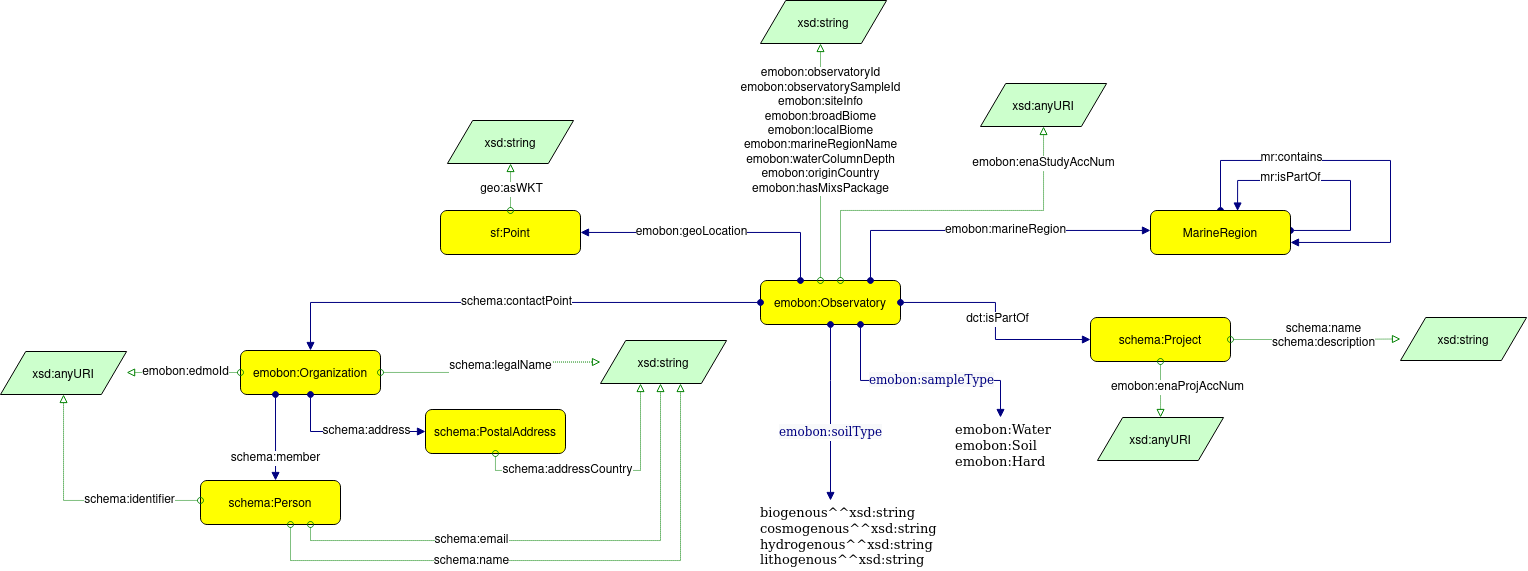

The diagram above was exported from draw.io. Its source (the exported page's mxGraphModel, read from the mxfile embedded in the PNG):
<mxGraphModel dx="2036" dy="691" grid="1" gridSize="10" guides="1" tooltips="1" connect="1" arrows="1" fold="1" page="1" pageScale="1" pageWidth="850" pageHeight="1100" math="0" shadow="0">
  <root>
    <mxCell id="0" />
    <mxCell id="1" parent="0" />
    <mxCell id="KwnUa2W7b4qtZL2jzEXC-2" value="emobon:Observatory" style="graphMlID=n4;shape=rect;rounded=1;arcsize=30;fillColor=#ffff00;strokeColor=#000000;strokeWidth=1.0" vertex="1" parent="1">
      <mxGeometry x="130" y="480" width="140" height="44" as="geometry" />
    </mxCell>
    <mxCell id="KwnUa2W7b4qtZL2jzEXC-3" value="" style="graphMlID=e6;rounded=0;endArrow=block;strokeColor=#008000;dashed=1;dashPattern=1 1;strokeWidth=1.0;startArrow=oval;startFill=0;endFill=0;edgeStyle=orthogonalEdgeStyle;" edge="1" parent="1" source="KwnUa2W7b4qtZL2jzEXC-2" target="m9RIzbFUAVYcv4gCDX0m-69">
      <mxGeometry relative="1" as="geometry">
        <Array as="points">
          <mxPoint x="190" y="440" />
          <mxPoint x="190" y="440" />
        </Array>
        <mxPoint x="294" y="470" as="sourcePoint" />
        <mxPoint x="570" y="470" as="targetPoint" />
      </mxGeometry>
    </mxCell>
    <mxCell id="KwnUa2W7b4qtZL2jzEXC-4" value="emobon:observatoryId&lt;br&gt;emobon:observatorySampleId&lt;br&gt;emobon:siteInfo&lt;br&gt;emobon:broadBiome&lt;br&gt;emobon:localBiome&lt;br&gt;emobon:marineRegionName&lt;br&gt;emobon:waterColumnDepth&lt;br&gt;emobon:originCountry&lt;br&gt;emobon:hasMixsPackage" style="text;html=1;align=center;verticalAlign=middle;resizable=0;points=[];labelBackgroundColor=#ffffff;" vertex="1" connectable="0" parent="KwnUa2W7b4qtZL2jzEXC-3">
      <mxGeometry x="-0.087" y="3" relative="1" as="geometry">
        <mxPoint x="3" y="-42" as="offset" />
      </mxGeometry>
    </mxCell>
    <mxCell id="KwnUa2W7b4qtZL2jzEXC-5" value="" style="graphMlID=e0;rounded=0;endArrow=block;strokeColor=#000080;strokeWidth=1.0;startArrow=oval;startFill=1;endFill=1;edgeStyle=orthogonalEdgeStyle;" edge="1" parent="1" source="KwnUa2W7b4qtZL2jzEXC-2" target="m9RIzbFUAVYcv4gCDX0m-77">
      <mxGeometry relative="1" as="geometry">
        <mxPoint x="-32" y="610.0818375889874" as="sourcePoint" />
        <mxPoint x="360" y="333" as="targetPoint" />
        <Array as="points">
          <mxPoint x="230" y="580" />
          <mxPoint x="370" y="580" />
        </Array>
      </mxGeometry>
    </mxCell>
    <mxCell id="KwnUa2W7b4qtZL2jzEXC-6" value="&lt;span style=&quot;color: rgb(0, 0, 128); font-family: &amp;quot;dialog&amp;quot;; font-size: 12px; background-color: rgb(248, 249, 250);&quot;&gt;emobon:sampleType&lt;/span&gt;" style="text;html=1;align=center;verticalAlign=middle;resizable=0;points=[];labelBackgroundColor=#ffffff;fontSize=12;" vertex="1" connectable="0" parent="KwnUa2W7b4qtZL2jzEXC-5">
      <mxGeometry x="-0.0174" y="2" relative="1" as="geometry">
        <mxPoint x="12" y="2" as="offset" />
      </mxGeometry>
    </mxCell>
    <mxCell id="m9RIzbFUAVYcv4gCDX0m-3" value="" style="graphMlID=e0;rounded=0;endArrow=block;strokeColor=#000080;strokeWidth=1.0;startArrow=oval;startFill=1;endFill=1;edgeStyle=orthogonalEdgeStyle;" edge="1" parent="1" source="KwnUa2W7b4qtZL2jzEXC-2" target="m9RIzbFUAVYcv4gCDX0m-6">
      <mxGeometry relative="1" as="geometry">
        <mxPoint x="300" y="590.0818375889874" as="sourcePoint" />
        <mxPoint x="560" y="590" as="targetPoint" />
      </mxGeometry>
    </mxCell>
    <mxCell id="m9RIzbFUAVYcv4gCDX0m-4" value="dct:isPartOf" style="text;html=1;align=center;verticalAlign=middle;resizable=0;points=[];labelBackgroundColor=#ffffff;" vertex="1" connectable="0" parent="m9RIzbFUAVYcv4gCDX0m-3">
      <mxGeometry x="-0.0174" y="2" relative="1" as="geometry">
        <mxPoint as="offset" />
      </mxGeometry>
    </mxCell>
    <mxCell id="m9RIzbFUAVYcv4gCDX0m-6" value="schema:Project" style="graphMlID=n4;shape=rect;rounded=1;arcsize=30;fillColor=#ffff00;strokeColor=#000000;strokeWidth=1.0" vertex="1" parent="1">
      <mxGeometry x="460" y="517" width="140" height="44" as="geometry" />
    </mxCell>
    <mxCell id="m9RIzbFUAVYcv4gCDX0m-9" value="" style="graphMlID=e6;rounded=0;endArrow=block;strokeColor=#008000;dashed=1;dashPattern=1 1;strokeWidth=1.0;startArrow=oval;startFill=0;endFill=0;edgeStyle=orthogonalEdgeStyle;" edge="1" parent="1" source="m9RIzbFUAVYcv4gCDX0m-6" target="m9RIzbFUAVYcv4gCDX0m-71">
      <mxGeometry relative="1" as="geometry">
        <Array as="points" />
        <mxPoint x="630" y="657" as="sourcePoint" />
        <mxPoint x="740" y="447" as="targetPoint" />
      </mxGeometry>
    </mxCell>
    <mxCell id="m9RIzbFUAVYcv4gCDX0m-10" value="schema:name&lt;br&gt;schema:description" style="text;html=1;align=center;verticalAlign=middle;resizable=0;points=[];labelBackgroundColor=#ffffff;" vertex="1" connectable="0" parent="m9RIzbFUAVYcv4gCDX0m-9">
      <mxGeometry x="-0.087" y="3" relative="1" as="geometry">
        <mxPoint x="14" as="offset" />
      </mxGeometry>
    </mxCell>
    <mxCell id="m9RIzbFUAVYcv4gCDX0m-12" value="" style="graphMlID=e6;rounded=0;endArrow=block;strokeColor=#008000;dashed=1;dashPattern=1 1;strokeWidth=1.0;startArrow=oval;startFill=0;endFill=0;edgeStyle=orthogonalEdgeStyle;" edge="1" parent="1" source="m9RIzbFUAVYcv4gCDX0m-6" target="m9RIzbFUAVYcv4gCDX0m-72">
      <mxGeometry relative="1" as="geometry">
        <Array as="points" />
        <mxPoint x="540" y="717" as="sourcePoint" />
        <mxPoint x="816" y="717" as="targetPoint" />
      </mxGeometry>
    </mxCell>
    <mxCell id="m9RIzbFUAVYcv4gCDX0m-13" value="emobon:enaProjAccNum" style="text;html=1;align=center;verticalAlign=middle;resizable=0;points=[];labelBackgroundColor=#ffffff;" vertex="1" connectable="0" parent="m9RIzbFUAVYcv4gCDX0m-12">
      <mxGeometry x="-0.087" y="3" relative="1" as="geometry">
        <mxPoint x="14" as="offset" />
      </mxGeometry>
    </mxCell>
    <mxCell id="m9RIzbFUAVYcv4gCDX0m-24" value="" style="graphMlID=e6;rounded=0;endArrow=block;strokeColor=#008000;dashed=1;dashPattern=1 1;strokeWidth=1.0;startArrow=oval;startFill=0;endFill=0;edgeStyle=orthogonalEdgeStyle;" edge="1" parent="1" source="KwnUa2W7b4qtZL2jzEXC-2" target="m9RIzbFUAVYcv4gCDX0m-80">
      <mxGeometry relative="1" as="geometry">
        <Array as="points">
          <mxPoint x="210" y="410" />
          <mxPoint x="413" y="410" />
        </Array>
        <mxPoint x="220" y="430" as="sourcePoint" />
        <mxPoint x="496" y="430" as="targetPoint" />
      </mxGeometry>
    </mxCell>
    <mxCell id="m9RIzbFUAVYcv4gCDX0m-25" value="emobon:enaStudyAccNum" style="text;html=1;align=center;verticalAlign=middle;resizable=0;points=[];labelBackgroundColor=#ffffff;" vertex="1" connectable="0" parent="m9RIzbFUAVYcv4gCDX0m-24">
      <mxGeometry x="-0.087" y="3" relative="1" as="geometry">
        <mxPoint x="110" y="-44" as="offset" />
      </mxGeometry>
    </mxCell>
    <mxCell id="m9RIzbFUAVYcv4gCDX0m-26" value="sf:Point" style="graphMlID=n4;shape=rect;rounded=1;arcsize=30;fillColor=#ffff00;strokeColor=#000000;strokeWidth=1.0" vertex="1" parent="1">
      <mxGeometry x="-190" y="410" width="140" height="44" as="geometry" />
    </mxCell>
    <mxCell id="m9RIzbFUAVYcv4gCDX0m-27" value="" style="graphMlID=e0;rounded=0;endArrow=block;strokeColor=#000080;strokeWidth=1.0;startArrow=oval;startFill=1;endFill=1;edgeStyle=orthogonalEdgeStyle;" edge="1" parent="1" source="KwnUa2W7b4qtZL2jzEXC-2" target="m9RIzbFUAVYcv4gCDX0m-26">
      <mxGeometry relative="1" as="geometry">
        <mxPoint x="230" y="881.7918375889874" as="sourcePoint" />
        <mxPoint x="490" y="881.71" as="targetPoint" />
        <Array as="points">
          <mxPoint x="170" y="432" />
        </Array>
      </mxGeometry>
    </mxCell>
    <mxCell id="m9RIzbFUAVYcv4gCDX0m-28" value="emobon:geoLocation" style="text;html=1;align=center;verticalAlign=middle;resizable=0;points=[];labelBackgroundColor=#ffffff;" vertex="1" connectable="0" parent="m9RIzbFUAVYcv4gCDX0m-27">
      <mxGeometry x="-0.0174" y="2" relative="1" as="geometry">
        <mxPoint x="-26" y="-2" as="offset" />
      </mxGeometry>
    </mxCell>
    <mxCell id="m9RIzbFUAVYcv4gCDX0m-29" value="" style="graphMlID=e6;rounded=0;endArrow=block;strokeColor=#008000;dashed=1;dashPattern=1 1;strokeWidth=1.0;startArrow=oval;startFill=0;endFill=0;edgeStyle=orthogonalEdgeStyle;" edge="1" parent="1" source="m9RIzbFUAVYcv4gCDX0m-26" target="m9RIzbFUAVYcv4gCDX0m-76">
      <mxGeometry relative="1" as="geometry">
        <Array as="points" />
        <mxPoint x="660" y="890" as="sourcePoint" />
        <mxPoint x="30" y="840" as="targetPoint" />
      </mxGeometry>
    </mxCell>
    <mxCell id="m9RIzbFUAVYcv4gCDX0m-30" value="geo:asWKT" style="text;html=1;align=center;verticalAlign=middle;resizable=0;points=[];labelBackgroundColor=#ffffff;" vertex="1" connectable="0" parent="m9RIzbFUAVYcv4gCDX0m-29">
      <mxGeometry x="-0.087" y="3" relative="1" as="geometry">
        <mxPoint x="4" as="offset" />
      </mxGeometry>
    </mxCell>
    <mxCell id="m9RIzbFUAVYcv4gCDX0m-31" value="" style="graphMlID=e0;rounded=0;endArrow=block;strokeColor=#000080;strokeWidth=1.0;startArrow=oval;startFill=1;endFill=1;edgeStyle=orthogonalEdgeStyle;" edge="1" parent="1" source="KwnUa2W7b4qtZL2jzEXC-2" target="m9RIzbFUAVYcv4gCDX0m-33">
      <mxGeometry relative="1" as="geometry">
        <mxPoint x="-880" y="580.0818375889874" as="sourcePoint" />
        <mxPoint x="-620" y="580" as="targetPoint" />
      </mxGeometry>
    </mxCell>
    <mxCell id="m9RIzbFUAVYcv4gCDX0m-32" value="schema:contactPoint" style="text;html=1;align=center;verticalAlign=middle;resizable=0;points=[];labelBackgroundColor=#ffffff;" vertex="1" connectable="0" parent="m9RIzbFUAVYcv4gCDX0m-31">
      <mxGeometry x="-0.0174" y="2" relative="1" as="geometry">
        <mxPoint y="-2" as="offset" />
      </mxGeometry>
    </mxCell>
    <mxCell id="m9RIzbFUAVYcv4gCDX0m-33" value="emobon:Organization" style="graphMlID=n4;shape=rect;rounded=1;arcsize=30;fillColor=#ffff00;strokeColor=#000000;strokeWidth=1.0" vertex="1" parent="1">
      <mxGeometry x="-390" y="550" width="140" height="44" as="geometry" />
    </mxCell>
    <mxCell id="m9RIzbFUAVYcv4gCDX0m-34" value="" style="graphMlID=e6;rounded=0;endArrow=block;strokeColor=#008000;dashed=1;dashPattern=1 1;strokeWidth=1.0;startArrow=oval;startFill=0;endFill=0;edgeStyle=orthogonalEdgeStyle;" edge="1" parent="1" source="m9RIzbFUAVYcv4gCDX0m-33" target="m9RIzbFUAVYcv4gCDX0m-74">
      <mxGeometry relative="1" as="geometry">
        <Array as="points" />
        <mxPoint x="-240" y="571.71" as="sourcePoint" />
        <mxPoint x="36" y="571.71" as="targetPoint" />
      </mxGeometry>
    </mxCell>
    <mxCell id="m9RIzbFUAVYcv4gCDX0m-35" value="schema:legalName" style="text;html=1;align=center;verticalAlign=middle;resizable=0;points=[];labelBackgroundColor=#ffffff;" vertex="1" connectable="0" parent="m9RIzbFUAVYcv4gCDX0m-34">
      <mxGeometry x="-0.087" y="3" relative="1" as="geometry">
        <mxPoint x="14" y="-3" as="offset" />
      </mxGeometry>
    </mxCell>
    <mxCell id="m9RIzbFUAVYcv4gCDX0m-36" value="" style="graphMlID=e6;rounded=0;endArrow=block;strokeColor=#008000;dashed=1;dashPattern=1 1;strokeWidth=1.0;startArrow=oval;startFill=0;endFill=0;edgeStyle=orthogonalEdgeStyle;" edge="1" parent="1" source="m9RIzbFUAVYcv4gCDX0m-33" target="m9RIzbFUAVYcv4gCDX0m-75">
      <mxGeometry relative="1" as="geometry">
        <Array as="points">
          <mxPoint x="-547" y="570" />
        </Array>
        <mxPoint x="-240" y="600" as="sourcePoint" />
        <mxPoint x="36" y="600" as="targetPoint" />
      </mxGeometry>
    </mxCell>
    <mxCell id="m9RIzbFUAVYcv4gCDX0m-37" value="emobon:edmoId" style="text;html=1;align=center;verticalAlign=middle;resizable=0;points=[];labelBackgroundColor=#ffffff;" vertex="1" connectable="0" parent="m9RIzbFUAVYcv4gCDX0m-36">
      <mxGeometry x="-0.087" y="3" relative="1" as="geometry">
        <mxPoint x="-3" y="-3" as="offset" />
      </mxGeometry>
    </mxCell>
    <mxCell id="m9RIzbFUAVYcv4gCDX0m-39" value="" style="graphMlID=e0;rounded=0;endArrow=block;strokeColor=#000080;strokeWidth=1.0;startArrow=oval;startFill=1;endFill=1;edgeStyle=orthogonalEdgeStyle;" edge="1" parent="1" source="m9RIzbFUAVYcv4gCDX0m-33" target="m9RIzbFUAVYcv4gCDX0m-41">
      <mxGeometry relative="1" as="geometry">
        <mxPoint x="-245" y="640.0818375889874" as="sourcePoint" />
        <mxPoint x="-94" y="640" as="targetPoint" />
        <Array as="points">
          <mxPoint x="-320" y="631" />
        </Array>
      </mxGeometry>
    </mxCell>
    <mxCell id="m9RIzbFUAVYcv4gCDX0m-40" value="schema:address" style="text;html=1;align=center;verticalAlign=middle;resizable=0;points=[];labelBackgroundColor=#ffffff;" vertex="1" connectable="0" parent="m9RIzbFUAVYcv4gCDX0m-39">
      <mxGeometry x="-0.0174" y="2" relative="1" as="geometry">
        <mxPoint x="18" y="2" as="offset" />
      </mxGeometry>
    </mxCell>
    <mxCell id="m9RIzbFUAVYcv4gCDX0m-41" value="schema:PostalAddress" style="graphMlID=n4;shape=rect;rounded=1;arcsize=30;fillColor=#ffff00;strokeColor=#000000;strokeWidth=1.0" vertex="1" parent="1">
      <mxGeometry x="-205" y="609" width="140" height="44" as="geometry" />
    </mxCell>
    <mxCell id="m9RIzbFUAVYcv4gCDX0m-42" value="" style="graphMlID=e6;rounded=0;endArrow=block;strokeColor=#008000;dashed=1;dashPattern=1 1;strokeWidth=1.0;startArrow=oval;startFill=0;endFill=0;edgeStyle=orthogonalEdgeStyle;" edge="1" parent="1" source="m9RIzbFUAVYcv4gCDX0m-41" target="m9RIzbFUAVYcv4gCDX0m-74">
      <mxGeometry relative="1" as="geometry">
        <Array as="points">
          <mxPoint x="-135" y="670" />
          <mxPoint x="10" y="670" />
        </Array>
        <mxPoint x="100" y="641.71" as="sourcePoint" />
        <mxPoint x="376" y="641.71" as="targetPoint" />
      </mxGeometry>
    </mxCell>
    <mxCell id="m9RIzbFUAVYcv4gCDX0m-43" value="schema:addressCountry" style="text;html=1;align=center;verticalAlign=middle;resizable=0;points=[];labelBackgroundColor=#ffffff;" vertex="1" connectable="0" parent="m9RIzbFUAVYcv4gCDX0m-42">
      <mxGeometry x="-0.087" y="3" relative="1" as="geometry">
        <mxPoint x="-25" y="3" as="offset" />
      </mxGeometry>
    </mxCell>
    <mxCell id="m9RIzbFUAVYcv4gCDX0m-44" value="" style="graphMlID=e0;rounded=0;endArrow=block;strokeColor=#000080;strokeWidth=1.0;startArrow=oval;startFill=1;endFill=1;edgeStyle=orthogonalEdgeStyle;exitX=0.25;exitY=1;exitDx=0;exitDy=0;" edge="1" parent="1" source="m9RIzbFUAVYcv4gCDX0m-33" target="m9RIzbFUAVYcv4gCDX0m-46">
      <mxGeometry relative="1" as="geometry">
        <mxPoint x="-245" y="720.0818375889874" as="sourcePoint" />
        <mxPoint x="-94" y="720" as="targetPoint" />
        <Array as="points">
          <mxPoint x="-355" y="660" />
          <mxPoint x="-355" y="660" />
        </Array>
      </mxGeometry>
    </mxCell>
    <mxCell id="m9RIzbFUAVYcv4gCDX0m-45" value="schema:member" style="text;html=1;align=center;verticalAlign=middle;resizable=0;points=[];labelBackgroundColor=#ffffff;" vertex="1" connectable="0" parent="m9RIzbFUAVYcv4gCDX0m-44">
      <mxGeometry x="-0.0174" y="2" relative="1" as="geometry">
        <mxPoint x="-2" y="21" as="offset" />
      </mxGeometry>
    </mxCell>
    <mxCell id="m9RIzbFUAVYcv4gCDX0m-46" value="schema:Person" style="graphMlID=n4;shape=rect;rounded=1;arcsize=30;fillColor=#ffff00;strokeColor=#000000;strokeWidth=1.0" vertex="1" parent="1">
      <mxGeometry x="-430" y="680" width="140" height="44" as="geometry" />
    </mxCell>
    <mxCell id="m9RIzbFUAVYcv4gCDX0m-47" value="" style="graphMlID=e6;rounded=0;endArrow=block;strokeColor=#008000;dashed=1;dashPattern=1 1;strokeWidth=1.0;startArrow=oval;startFill=0;endFill=0;edgeStyle=orthogonalEdgeStyle;" edge="1" parent="1" source="m9RIzbFUAVYcv4gCDX0m-46" target="m9RIzbFUAVYcv4gCDX0m-74">
      <mxGeometry relative="1" as="geometry">
        <Array as="points">
          <mxPoint x="-340" y="760" />
          <mxPoint x="50" y="760" />
        </Array>
        <mxPoint x="100" y="700" as="sourcePoint" />
        <mxPoint x="376" y="700" as="targetPoint" />
      </mxGeometry>
    </mxCell>
    <mxCell id="m9RIzbFUAVYcv4gCDX0m-48" value="schema:name" style="text;html=1;align=center;verticalAlign=middle;resizable=0;points=[];labelBackgroundColor=#ffffff;" vertex="1" connectable="0" parent="m9RIzbFUAVYcv4gCDX0m-47">
      <mxGeometry x="-0.087" y="3" relative="1" as="geometry">
        <mxPoint x="-59" y="4" as="offset" />
      </mxGeometry>
    </mxCell>
    <mxCell id="m9RIzbFUAVYcv4gCDX0m-49" value="" style="graphMlID=e6;rounded=0;endArrow=block;strokeColor=#008000;dashed=1;dashPattern=1 1;strokeWidth=1.0;startArrow=oval;startFill=0;endFill=0;edgeStyle=orthogonalEdgeStyle;" edge="1" parent="1" source="m9RIzbFUAVYcv4gCDX0m-46" target="m9RIzbFUAVYcv4gCDX0m-74">
      <mxGeometry relative="1" as="geometry">
        <Array as="points">
          <mxPoint x="-320" y="740" />
          <mxPoint x="30" y="740" />
        </Array>
        <mxPoint x="100" y="721.71" as="sourcePoint" />
        <mxPoint x="376" y="721.71" as="targetPoint" />
      </mxGeometry>
    </mxCell>
    <mxCell id="m9RIzbFUAVYcv4gCDX0m-50" value="schema:email" style="text;html=1;align=center;verticalAlign=middle;resizable=0;points=[];labelBackgroundColor=#ffffff;" vertex="1" connectable="0" parent="m9RIzbFUAVYcv4gCDX0m-49">
      <mxGeometry x="-0.087" y="3" relative="1" as="geometry">
        <mxPoint x="-63" y="3" as="offset" />
      </mxGeometry>
    </mxCell>
    <mxCell id="m9RIzbFUAVYcv4gCDX0m-51" value="" style="graphMlID=e6;rounded=0;endArrow=block;strokeColor=#008000;dashed=1;dashPattern=1 1;strokeWidth=1.0;startArrow=oval;startFill=0;endFill=0;edgeStyle=orthogonalEdgeStyle;" edge="1" parent="1" source="m9RIzbFUAVYcv4gCDX0m-46" target="m9RIzbFUAVYcv4gCDX0m-75">
      <mxGeometry relative="1" as="geometry">
        <Array as="points">
          <mxPoint x="-567" y="700" />
        </Array>
        <mxPoint x="100" y="744" as="sourcePoint" />
        <mxPoint x="376" y="744" as="targetPoint" />
      </mxGeometry>
    </mxCell>
    <mxCell id="m9RIzbFUAVYcv4gCDX0m-52" value="schema:identifier" style="text;html=1;align=center;verticalAlign=middle;resizable=0;points=[];labelBackgroundColor=#ffffff;" vertex="1" connectable="0" parent="m9RIzbFUAVYcv4gCDX0m-51">
      <mxGeometry x="-0.087" y="3" relative="1" as="geometry">
        <mxPoint x="40" y="-3" as="offset" />
      </mxGeometry>
    </mxCell>
    <mxCell id="m9RIzbFUAVYcv4gCDX0m-64" value="" style="graphMlID=e0;rounded=0;endArrow=block;strokeColor=#000080;strokeWidth=1.0;startArrow=oval;startFill=1;endFill=1;edgeStyle=orthogonalEdgeStyle;" edge="1" parent="1" source="m9RIzbFUAVYcv4gCDX0m-85" target="m9RIzbFUAVYcv4gCDX0m-85">
      <mxGeometry relative="1" as="geometry">
        <mxPoint x="590" y="300.08183758898736" as="sourcePoint" />
        <mxPoint x="880" y="300" as="targetPoint" />
        <Array as="points">
          <mxPoint x="590" y="360" />
          <mxPoint x="760" y="360" />
          <mxPoint x="760" y="442" />
        </Array>
      </mxGeometry>
    </mxCell>
    <mxCell id="m9RIzbFUAVYcv4gCDX0m-65" value="mr:contains" style="text;html=1;align=center;verticalAlign=middle;resizable=0;points=[];labelBackgroundColor=#ffffff;" vertex="1" connectable="0" parent="m9RIzbFUAVYcv4gCDX0m-64">
      <mxGeometry x="-0.0174" y="2" relative="1" as="geometry">
        <mxPoint x="-77" as="offset" />
      </mxGeometry>
    </mxCell>
    <mxCell id="m9RIzbFUAVYcv4gCDX0m-66" value="" style="graphMlID=e0;rounded=0;endArrow=oval;strokeColor=#000080;strokeWidth=1.0;startArrow=block;startFill=1;endFill=1;edgeStyle=orthogonalEdgeStyle;exitX=0.622;exitY=0.012;exitDx=0;exitDy=0;exitPerimeter=0;" edge="1" parent="1" source="m9RIzbFUAVYcv4gCDX0m-85" target="m9RIzbFUAVYcv4gCDX0m-85">
      <mxGeometry relative="1" as="geometry">
        <mxPoint x="590" y="340.08183758898736" as="sourcePoint" />
        <mxPoint x="880" y="340" as="targetPoint" />
        <Array as="points">
          <mxPoint x="607" y="380" />
          <mxPoint x="720" y="380" />
          <mxPoint x="720" y="430" />
        </Array>
      </mxGeometry>
    </mxCell>
    <mxCell id="m9RIzbFUAVYcv4gCDX0m-67" value="mr:isPartOf" style="text;html=1;align=center;verticalAlign=middle;resizable=0;points=[];labelBackgroundColor=#ffffff;" vertex="1" connectable="0" parent="m9RIzbFUAVYcv4gCDX0m-66">
      <mxGeometry x="-0.0174" y="2" relative="1" as="geometry">
        <mxPoint x="-41" as="offset" />
      </mxGeometry>
    </mxCell>
    <mxCell id="m9RIzbFUAVYcv4gCDX0m-69" value="xsd:string" style="graphMlID=n6;shape=parallelogram;fillColor=#ccffcc;strokeColor=#000000;strokeWidth=1.0" vertex="1" parent="1">
      <mxGeometry x="130" y="200" width="126.0949682107173" height="43" as="geometry" />
    </mxCell>
    <mxCell id="m9RIzbFUAVYcv4gCDX0m-71" value="xsd:string" style="graphMlID=n6;shape=parallelogram;fillColor=#ccffcc;strokeColor=#000000;strokeWidth=1.0" vertex="1" parent="1">
      <mxGeometry x="770" y="517" width="126.0949682107173" height="43" as="geometry" />
    </mxCell>
    <mxCell id="m9RIzbFUAVYcv4gCDX0m-72" value="xsd:anyURI" style="graphMlID=n6;shape=parallelogram;fillColor=#ccffcc;strokeColor=#000000;strokeWidth=1.0" vertex="1" parent="1">
      <mxGeometry x="466.95000000000005" y="617" width="126.0949682107173" height="43" as="geometry" />
    </mxCell>
    <mxCell id="m9RIzbFUAVYcv4gCDX0m-74" value="xsd:string" style="graphMlID=n6;shape=parallelogram;fillColor=#ccffcc;strokeColor=#000000;strokeWidth=1.0" vertex="1" parent="1">
      <mxGeometry x="-30" y="540" width="126.0949682107173" height="43" as="geometry" />
    </mxCell>
    <mxCell id="m9RIzbFUAVYcv4gCDX0m-75" value="xsd:anyURI" style="graphMlID=n6;shape=parallelogram;fillColor=#ccffcc;strokeColor=#000000;strokeWidth=1.0" vertex="1" parent="1">
      <mxGeometry x="-630" y="551" width="126.0949682107173" height="43" as="geometry" />
    </mxCell>
    <mxCell id="m9RIzbFUAVYcv4gCDX0m-76" value="xsd:string" style="graphMlID=n6;shape=parallelogram;fillColor=#ccffcc;strokeColor=#000000;strokeWidth=1.0" vertex="1" parent="1">
      <mxGeometry x="-183.05" y="320" width="126.0949682107173" height="43" as="geometry" />
    </mxCell>
    <mxCell id="m9RIzbFUAVYcv4gCDX0m-77" value="emobon:Water&lt;br style=&quot;font-size: 13px;&quot;&gt;emobon:Soil&lt;br style=&quot;font-size: 13px;&quot;&gt;emobon:Hard" style="text;html=1;spacing=0;align=left;fontFamily=dialog;fontSize=13;fontStyle=0;fontColor=#000000" vertex="1" parent="1">
      <mxGeometry x="325" y="617" width="100" height="57" as="geometry" />
    </mxCell>
    <mxCell id="m9RIzbFUAVYcv4gCDX0m-80" value="xsd:anyURI" style="graphMlID=n6;shape=parallelogram;fillColor=#ccffcc;strokeColor=#000000;strokeWidth=1.0" vertex="1" parent="1">
      <mxGeometry x="350.00000000000006" y="283" width="126.0949682107173" height="43" as="geometry" />
    </mxCell>
    <mxCell id="m9RIzbFUAVYcv4gCDX0m-82" value="&lt;div&gt;biogenous^^xsd:string&lt;/div&gt;&lt;div&gt;cosmogenous^^xsd:string&lt;/div&gt;&lt;div&gt;hydrogenous^^xsd:string&lt;/div&gt;&lt;div&gt;lithogenous^^xsd:string&lt;/div&gt;" style="text;html=1;spacing=0;align=left;fontFamily=dialog;fontSize=13;fontStyle=0;fontColor=#000000" vertex="1" parent="1">
      <mxGeometry x="130" y="700" width="180" height="70" as="geometry" />
    </mxCell>
    <mxCell id="m9RIzbFUAVYcv4gCDX0m-83" value="" style="graphMlID=e0;rounded=0;endArrow=block;strokeColor=#000080;strokeWidth=1.0;startArrow=oval;startFill=1;endFill=1;edgeStyle=orthogonalEdgeStyle;" edge="1" parent="1" source="KwnUa2W7b4qtZL2jzEXC-2" target="m9RIzbFUAVYcv4gCDX0m-82">
      <mxGeometry relative="1" as="geometry">
        <mxPoint x="159.99857142857147" y="571" as="sourcePoint" />
        <mxPoint x="299.97" y="674" as="targetPoint" />
        <Array as="points">
          <mxPoint x="200" y="580" />
          <mxPoint x="200" y="580" />
        </Array>
      </mxGeometry>
    </mxCell>
    <mxCell id="m9RIzbFUAVYcv4gCDX0m-84" value="&lt;span style=&quot;color: rgb(0, 0, 128); font-family: &amp;quot;dialog&amp;quot;; font-size: 12px; background-color: rgb(248, 249, 250);&quot;&gt;emobon:soilType&lt;/span&gt;" style="text;html=1;align=center;verticalAlign=middle;resizable=0;points=[];labelBackgroundColor=#ffffff;fontSize=12;" vertex="1" connectable="0" parent="m9RIzbFUAVYcv4gCDX0m-83">
      <mxGeometry x="-0.0174" y="2" relative="1" as="geometry">
        <mxPoint x="-2" y="21" as="offset" />
      </mxGeometry>
    </mxCell>
    <mxCell id="m9RIzbFUAVYcv4gCDX0m-85" value="MarineRegion" style="graphMlID=n4;shape=rect;rounded=1;arcsize=30;fillColor=#ffff00;strokeColor=#000000;strokeWidth=1.0" vertex="1" parent="1">
      <mxGeometry x="520" y="410" width="140" height="44" as="geometry" />
    </mxCell>
    <mxCell id="m9RIzbFUAVYcv4gCDX0m-86" value="" style="graphMlID=e0;rounded=0;endArrow=block;strokeColor=#000080;strokeWidth=1.0;startArrow=oval;startFill=1;endFill=1;edgeStyle=orthogonalEdgeStyle;" edge="1" parent="1" source="KwnUa2W7b4qtZL2jzEXC-2" target="m9RIzbFUAVYcv4gCDX0m-85">
      <mxGeometry relative="1" as="geometry">
        <mxPoint x="280" y="512" as="sourcePoint" />
        <mxPoint x="470" y="549" as="targetPoint" />
        <Array as="points">
          <mxPoint x="240" y="430" />
        </Array>
      </mxGeometry>
    </mxCell>
    <mxCell id="m9RIzbFUAVYcv4gCDX0m-87" value="emobon:marineRegion" style="text;html=1;align=center;verticalAlign=middle;resizable=0;points=[];labelBackgroundColor=#ffffff;" vertex="1" connectable="0" parent="m9RIzbFUAVYcv4gCDX0m-86">
      <mxGeometry x="-0.0174" y="2" relative="1" as="geometry">
        <mxPoint x="23" y="2" as="offset" />
      </mxGeometry>
    </mxCell>
  </root>
</mxGraphModel>